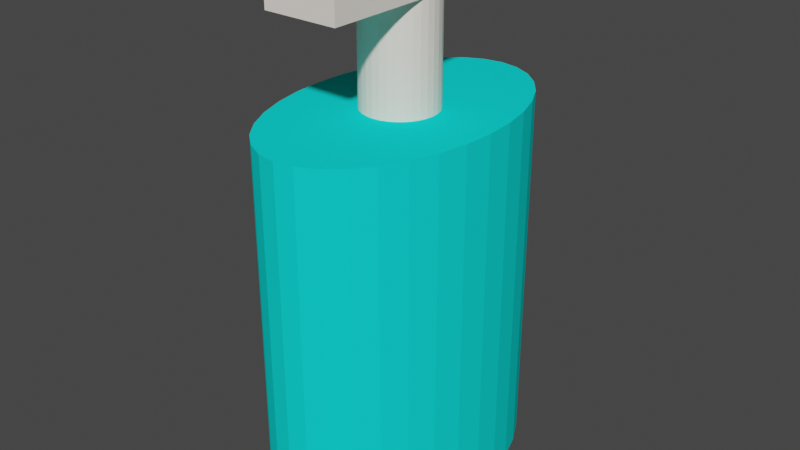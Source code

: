 # Source: Alco.blend  (saved by Blender 3.1.7; exported with 4.5.12 LTS)
import bpy
from mathutils import Matrix  # noqa: F401  (used for matrix-valued properties, if any)

bpy.ops.wm.read_factory_settings(use_empty=True)
scene = bpy.context.scene
scene.name = 'Scene'

# ---- collections
col_collection = bpy.data.collections.new('Collection'); scene.collection.children.link(col_collection)

# ---- materials (node trees are filled in below, after node groups)
mat_white = bpy.data.materials.new('White')
mat_white.use_transparent_shadow = False
mat_alco = bpy.data.materials.new('Alco')
mat_alco.use_transparent_shadow = False
mat_alco.diffuse_color = (0.006232, 0.8, 0.7547, 1.0)

# ---- material node trees
mat_white.use_nodes = True; mat_white.node_tree.nodes.clear()
_N = mat_white.node_tree.nodes; _L = mat_white.node_tree.links
n0 = _N.new('ShaderNodeBsdfPrincipled'); n0.name = 'Principled BSDF'; n0.location = (10, 300)
n0.distribution = 'GGX'
n0.subsurface_method = 'RANDOM_WALK_SKIN'
n0.inputs[0].default_value = (1.0, 0.9165, 0.8322, 1.0)
n0.inputs[3].default_value = 1.45
n0.inputs[27].default_value = (0.0, 0.0, 0.0, 1.0)
n0.inputs[28].default_value = 1.0
n1 = _N.new('ShaderNodeOutputMaterial'); n1.name = 'Material Output'; n1.location = (300, 300)
_L.new(n0.outputs[0], n1.inputs[0])
n1.is_active_output = True

# ---- world
world_world = bpy.data.worlds.new('World'); scene.world = world_world
world_world.use_nodes = True; world_world.node_tree.nodes.clear()
_N = world_world.node_tree.nodes; _L = world_world.node_tree.links
n0 = _N.new('ShaderNodeOutputWorld'); n0.name = 'World Output'; n0.location = (300, 300)
n1 = _N.new('ShaderNodeBackground'); n1.name = 'Background'; n1.location = (10, 300)
n1.inputs[0].default_value = (0.05088, 0.05088, 0.05088, 1.0)
_L.new(n1.outputs[0], n0.inputs[0])
n0.is_active_output = True
world_world.color = (0.05088, 0.05088, 0.05088)
world_world.use_sun_shadow = False
world_world.sun_shadow_jitter_overblur = 0.0

# ---- meshes
me_cylinder = bpy.data.meshes.new('Cylinder')
me_cylinder.from_pydata([(-0.3726, -1.427, -1.864), (-0.3726, -1.427, 1.864), (-0.5409, -1.284, -1.864), (-0.5409, -1.284, 1.864), (-0.6884, -1.092, -1.864), (-0.6884, -1.092, 1.864), (-0.8095, -0.8582, -1.864), (-0.8095, -0.8582, 1.864), (-0.8995, -0.5911, -1.864), (-0.8995, -0.5911, 1.864), (-0.9549, -0.3014, -1.864), (-0.9549, -0.3014, 1.864), (-0.9736, 2.486e-08, -1.864), (-0.9736, 2.486e-08, 1.864), (-0.9549, 0.3014, -1.864), (-0.9549, 0.3014, 1.864), (-0.8995, 0.5911, -1.864), (-0.8995, 0.5911, 1.864), (-0.8095, 0.8582, -1.864), (-0.8095, 0.8582, 1.864), (-0.6884, 1.092, -1.864), (-0.6884, 1.092, 1.864), (-0.5409, 1.284, -1.864), (-0.5409, 1.284, 1.864), (-0.3726, 1.427, -1.864), (-0.3726, 1.427, 1.864), (-0.1899, 1.515, -1.864), (-0.1899, 1.515, 1.864), (2.202e-07, 1.545, -1.864), (2.202e-07, 1.545, 1.864), (0.1899, 1.515, -1.864), (0.1899, 1.515, 1.864), (0.3726, 1.427, -1.864), (0.3726, 1.427, 1.864), (0.3595, 0.3842, 3.267), (0.3595, -1.182, 3.267), (4.322e-08, 0.3686, 0.961), (4.322e-08, 0.3686, 2.961), (0.07191, 0.3615, 0.961), (0.07191, 0.3615, 2.961), (0.141, 0.3405, 0.961), (0.141, 0.3405, 2.961), (0.2048, 0.3065, 0.961), (0.2048, 0.3065, 2.961), (0.2606, 0.2606, 0.961), (0.2606, 0.2606, 2.961), (0.3065, 0.2048, 0.961), (0.3065, 0.2048, 2.961), (0.3405, 0.141, 0.961), (0.3405, 0.141, 2.961), (0.3615, 0.07191, 0.961), (0.3615, 0.07191, 2.961), (0.3686, -2.67e-08, 0.961), (0.3686, -2.67e-08, 2.961), (0.3615, -0.07191, 0.961), (0.3615, -0.07191, 2.961), (0.3405, -0.141, 0.961), (0.3405, -0.141, 2.961), (0.3065, -0.2048, 0.961), (0.3065, -0.2048, 2.961), (0.2606, -0.2606, 0.961), (0.2606, -0.2606, 2.961), (0.2048, -0.3065, 0.961), (0.2048, -0.3065, 2.961), (0.141, -0.3405, 0.961), (0.141, -0.3405, 2.961), (0.07191, -0.3615, 0.961), (0.07191, -0.3615, 2.961), (1.1e-08, -0.3686, 0.961), (1.1e-08, -0.3686, 2.961), (-0.07191, -0.3615, 0.961), (-0.07191, -0.3615, 2.961), (-0.141, -0.3405, 0.961), (-0.141, -0.3405, 2.961), (-0.2048, -0.3065, 0.961), (-0.2048, -0.3065, 2.961), (-0.2606, -0.2606, 0.961), (-0.2606, -0.2606, 2.961), (-0.3065, -0.2048, 0.961), (-0.3065, -0.2048, 2.961), (-0.3405, -0.141, 0.961), (-0.3405, -0.141, 2.961), (-0.3615, -0.07191, 0.961), (-0.3615, -0.07191, 2.961), (-0.3686, -6.19e-09, 0.961), (-0.3686, -6.19e-09, 2.961), (-0.3615, 0.07191, 0.961), (-0.3615, 0.07191, 2.961), (-0.3405, 0.141, 0.961), (-0.3405, 0.141, 2.961), (-0.3065, 0.2048, 0.961), (-0.3065, 0.2048, 2.961), (-0.2606, 0.2606, 0.961), (-0.2606, 0.2606, 2.961), (-0.2048, 0.3065, 0.961), (-0.2048, 0.3065, 2.961), (-0.141, 0.3405, 0.961), (-0.141, 0.3405, 2.961), (-0.07191, 0.3615, 0.961), (-0.07191, 0.3615, 2.961), (-0.3833, 0.3842, 2.916), (0.3595, 0.3842, 2.916), (-0.3833, -1.182, 2.916), (-0.3833, -1.182, 3.267), (-0.3726, -1.427, -1.864), (-0.3726, -1.427, 1.864), (-0.5409, -1.284, -1.864), (-0.5409, -1.284, 1.864), (-0.6884, -1.092, -1.864), (-0.6884, -1.092, 1.864), (-0.8095, -0.8582, -1.864), (-0.8095, -0.8582, 1.864), (-0.8995, -0.5911, -1.864), (-0.8995, -0.5911, 1.864), (-0.9549, -0.3014, -1.864), (-0.9549, -0.3014, 1.864), (-0.9736, 2.486e-08, -1.864), (-0.9736, 2.486e-08, 1.864), (-0.9549, 0.3014, -1.864), (-0.9549, 0.3014, 1.864), (-0.8995, 0.5911, -1.864), (-0.8995, 0.5911, 1.864), (-0.8095, 0.8582, -1.864), (-0.8095, 0.8582, 1.864), (-0.6884, 1.092, -1.864), (-0.6884, 1.092, 1.864), (-0.5409, 1.284, -1.864), (-0.5409, 1.284, 1.864), (-0.3726, 1.427, -1.864), (-0.3726, 1.427, 1.864), (-0.1899, 1.515, -1.864), (-0.1899, 1.515, 1.864), (2.202e-07, 1.545, -1.864), (2.202e-07, 1.545, 1.864), (0.1899, 1.515, -1.864), (0.1899, 1.515, 1.864), (0.3726, 1.427, -1.864), (0.3726, 1.427, 1.864), (0.141, 0.3405, 2.961), (0.141, 0.3405, 0.961), (0.2048, 0.3065, 0.961), (0.2048, 0.3065, 2.961), (0.2606, 0.2606, 0.961), (0.2606, 0.2606, 2.961), (0.3065, 0.2048, 0.961), (0.3065, 0.2048, 2.961), (0.3405, 0.141, 0.961), (0.3405, 0.141, 2.961), (0.3615, 0.07191, 0.961), (0.3615, 0.07191, 2.961), (0.3686, -2.67e-08, 0.961), (0.3686, -2.67e-08, 2.961), (0.3615, -0.07191, 0.961), (0.3615, -0.07191, 2.961), (0.3405, -0.141, 0.961), (0.3405, -0.141, 2.961), (0.3065, -0.2048, 0.961), (0.3065, -0.2048, 2.961), (0.2606, -0.2606, 0.961), (0.2606, -0.2606, 2.961), (0.2048, -0.3065, 0.961), (0.2048, -0.3065, 2.961), (0.141, -0.3405, 0.961), (0.141, -0.3405, 2.961), (0.07191, -0.3615, 0.961), (0.07191, -0.3615, 2.961), (1.1e-08, -0.3686, 0.961), (1.1e-08, -0.3686, 2.961), (-0.07191, -0.3615, 0.961), (-0.07191, -0.3615, 2.961), (-0.141, -0.3405, 0.961), (-0.141, -0.3405, 2.961), (0.3595, -1.182, 3.267), (-0.3833, -1.182, 3.267), (0.3595, 0.3842, 3.267), (0.3595, 0.3842, 2.916), (-0.3833, 0.3842, 2.916), (-0.3833, -1.182, 2.916)], [], [(26, 28, 132, 130), (56, 54, 152, 154), (8, 10, 114, 112), (73, 72, 170, 171), (71, 73, 171, 169), (27, 25, 129, 131), (102, 100, 176, 177), (53, 55, 153, 151), (9, 7, 111, 113), (72, 70, 168, 170), (24, 26, 130, 128), (54, 52, 150, 152), (6, 8, 112, 110), (69, 71, 169, 167), (25, 23, 127, 129), (51, 53, 151, 149), (7, 5, 109, 111), (70, 68, 166, 168), (36, 37, 39, 38), (38, 39, 41, 40), (22, 24, 128, 126), (52, 50, 148, 150), (4, 6, 110, 108), (67, 69, 167, 165), (23, 21, 125, 127), (49, 51, 149, 147), (5, 3, 107, 109), (68, 66, 164, 166), (20, 22, 126, 124), (50, 48, 146, 148), (2, 4, 108, 106), (65, 67, 165, 163), (21, 19, 123, 125), (47, 49, 147, 145), (3, 1, 105, 107), (66, 64, 162, 164), (72, 73, 75, 74), (74, 75, 77, 76), (76, 77, 79, 78), (78, 79, 81, 80), (80, 81, 83, 82), (82, 83, 85, 84), (84, 85, 87, 86), (18, 20, 124, 122), (86, 87, 89, 88), (88, 89, 91, 90), (90, 91, 93, 92), (48, 46, 144, 146), (92, 93, 95, 94), (94, 95, 97, 96), (39, 37, 99, 97, 95, 93, 91, 89, 87, 85, 83, 81, 79, 77, 75, 73, 71, 69, 67, 65, 63, 61, 59, 57, 55, 53, 51, 49, 47, 45, 43, 41), (0, 2, 106, 104), (96, 97, 99, 98), (98, 99, 37, 36), (36, 38, 40, 42, 44, 46, 48, 50, 52, 54, 56, 58, 60, 62, 64, 66, 68, 70, 72, 74, 76, 78, 80, 82, 84, 86, 88, 90, 92, 94, 96, 98), (139, 138, 141, 140), (140, 141, 143, 142), (142, 143, 145, 144), (144, 145, 147, 146), (146, 147, 149, 148), (148, 149, 151, 150), (150, 151, 153, 152), (152, 153, 155, 154), (154, 155, 157, 156), (156, 157, 159, 158), (158, 159, 161, 160), (160, 161, 163, 162), (162, 163, 165, 164), (164, 165, 167, 166), (166, 167, 169, 168), (168, 169, 171, 170), (11, 9, 113, 115), (55, 57, 155, 153), (29, 27, 131, 133), (103, 102, 177, 173), (10, 12, 116, 114), (58, 56, 154, 156), (28, 30, 134, 132), (13, 11, 115, 117), (57, 59, 157, 155), (40, 41, 138, 139), (31, 29, 133, 135), (35, 103, 173, 172), (42, 40, 139, 140), (12, 14, 118, 116), (60, 58, 156, 158), (41, 43, 141, 138), (100, 101, 175, 176), (30, 32, 136, 134), (15, 13, 117, 119), (59, 61, 159, 157), (33, 31, 135, 137), (44, 42, 140, 142), (32, 33, 137, 136), (101, 34, 174, 175), (14, 16, 120, 118), (62, 60, 158, 160), (43, 45, 143, 141), (17, 15, 119, 121), (61, 63, 161, 159), (46, 44, 142, 144), (16, 18, 122, 120), (64, 62, 160, 162), (45, 47, 145, 143), (34, 35, 172, 174), (19, 17, 121, 123), (63, 65, 163, 161), (1, 0, 104, 105)])
_uv = me_cylinder.uv_layers.new(name='UVMap')
_uv.uv.foreach_set('vector', [0.5312, 0.5, 0.5, 0.5, 0.5, 0.5, 0.5312, 0.5, 0.9717, 0.1582, 0.9854, 0.2032, 0.9854, 0.2032, 0.9717, 0.1582, 0.8125, 0.5, 0.7812, 0.5, 0.7812, 0.5, 0.8125, 0.5, 0.4375, 1.0, 0.4375, 0.5, 0.4375, 0.5, 0.4375, 1.0, 0.2032, 0.01461, 0.1582, 0.02827, 0.1582, 0.02827, 0.2032, 0.01461, 0.5312, 1.0, 0.5625, 1.0, 0.5625, 1.0, 0.5312, 1.0, 0.125, 0.5, 0.125, 0.75, 0.125, 0.75, 0.125, 0.5, 0.49, 0.25, 0.4854, 0.2032, 0.4854, 0.2032, 0.49, 0.25, 0.8125, 1.0, 0.8438, 1.0, 0.8438, 1.0, 0.8125, 1.0, 0.6582, 0.02827, 0.7032, 0.01461, 0.7032, 0.01461, 0.6582, 0.02827, 0.5625, 0.5, 0.5312, 0.5, 0.5312, 0.5, 0.5625, 0.5, 0.9854, 0.2032, 0.99, 0.25, 0.99, 0.25, 0.9854, 0.2032, 0.8438, 0.5, 0.8125, 0.5, 0.8125, 0.5, 0.8438, 0.5, 0.25, 0.01, 0.2032, 0.01461, 0.2032, 0.01461, 0.25, 0.01, 0.5625, 1.0, 0.5938, 1.0, 0.5938, 1.0, 0.5625, 1.0, 0.4854, 0.2968, 0.49, 0.25, 0.49, 0.25, 0.4854, 0.2968, 0.8438, 1.0, 0.875, 1.0, 0.875, 1.0, 0.8438, 1.0, 0.7032, 0.01461, 0.75, 0.01, 0.75, 0.01, 0.7032, 0.01461, 1.0, 0.5, 1.0, 1.0, 0.9688, 1.0, 0.9688, 0.5, 0.9688, 0.5, 0.9688, 1.0, 0.9375, 1.0, 0.9375, 0.5, 0.5938, 0.5, 0.5625, 0.5, 0.5625, 0.5, 0.5938, 0.5, 0.99, 0.25, 0.9854, 0.2968, 0.9854, 0.2968, 0.99, 0.25, 0.875, 0.5, 0.8438, 0.5, 0.8438, 0.5, 0.875, 0.5, 0.2968, 0.01461, 0.25, 0.01, 0.25, 0.01, 0.2968, 0.01461, 0.5938, 1.0, 0.625, 1.0, 0.625, 1.0, 0.5938, 1.0, 0.4717, 0.3418, 0.4854, 0.2968, 0.4854, 0.2968, 0.4717, 0.3418, 0.875, 1.0, 0.9062, 1.0, 0.9062, 1.0, 0.875, 1.0, 0.75, 0.01, 0.7968, 0.01461, 0.7968, 0.01461, 0.75, 0.01, 0.625, 0.5, 0.5938, 0.5, 0.5938, 0.5, 0.625, 0.5, 0.9854, 0.2968, 0.9717, 0.3418, 0.9717, 0.3418, 0.9854, 0.2968, 0.9062, 0.5, 0.875, 0.5, 0.875, 0.5, 0.9062, 0.5, 0.3418, 0.02827, 0.2968, 0.01461, 0.2968, 0.01461, 0.3418, 0.02827, 0.625, 1.0, 0.6562, 1.0, 0.6562, 1.0, 0.625, 1.0, 0.4496, 0.3833, 0.4717, 0.3418, 0.4717, 0.3418, 0.4496, 0.3833, 0.9062, 1.0, 0.9375, 1.0, 0.9375, 1.0, 0.9062, 1.0, 0.7968, 0.01461, 0.8418, 0.02827, 0.8418, 0.02827, 0.7968, 0.01461, 0.4375, 0.5, 0.4375, 1.0, 0.4062, 1.0, 0.4062, 0.5, 0.4062, 0.5, 0.4062, 1.0, 0.375, 1.0, 0.375, 0.5, 0.375, 0.5, 0.375, 1.0, 0.3438, 1.0, 0.3438, 0.5, 0.3438, 0.5, 0.3438, 1.0, 0.3125, 1.0, 0.3125, 0.5, 0.3125, 0.5, 0.3125, 1.0, 0.2812, 1.0, 0.2812, 0.5, 0.2812, 0.5, 0.2812, 1.0, 0.25, 1.0, 0.25, 0.5, 0.25, 0.5, 0.25, 1.0, 0.2188, 1.0, 0.2188, 0.5, 0.6562, 0.5, 0.625, 0.5, 0.625, 0.5, 0.6562, 0.5, 0.2188, 0.5, 0.2188, 1.0, 0.1875, 1.0, 0.1875, 0.5, 0.1875, 0.5, 0.1875, 1.0, 0.1562, 1.0, 0.1562, 0.5, 0.1562, 0.5, 0.1562, 1.0, 0.125, 1.0, 0.125, 0.5, 0.9717, 0.3418, 0.9496, 0.3833, 0.9496, 0.3833, 0.9717, 0.3418, 0.125, 0.5, 0.125, 1.0, 0.09375, 1.0, 0.09375, 0.5, 0.09375, 0.5, 0.09375, 1.0, 0.0625, 1.0, 0.0625, 0.5, 0.2968, 0.4854, 0.25, 0.49, 0.2032, 0.4854, 0.1582, 0.4717, 0.1167, 0.4496, 0.08029, 0.4197, 0.05045, 0.3833, 0.02827, 0.3418, 0.01461, 0.2968, 0.01, 0.25, 0.01461, 0.2032, 0.02827, 0.1582, 0.05045, 0.1167, 0.08029, 0.08029, 0.1167, 0.05045, 0.1582, 0.02827, 0.2032, 0.01461, 0.25, 0.01, 0.2968, 0.01461, 0.3418, 0.02827, 0.3833, 0.05045, 0.4197, 0.08029, 0.4496, 0.1167, 0.4717, 0.1582, 0.4854, 0.2032, 0.49, 0.25, 0.4854, 0.2968, 0.4717, 0.3418, 0.4496, 0.3833, 0.4197, 0.4197, 0.3833, 0.4496, 0.3418, 0.4717, 0.9375, 0.5, 0.9062, 0.5, 0.9062, 0.5, 0.9375, 0.5, 0.0625, 0.5, 0.0625, 1.0, 0.03125, 1.0, 0.03125, 0.5, 0.03125, 0.5, 0.03125, 1.0, 0.0, 1.0, 0.0, 0.5, 0.75, 0.49, 0.7968, 0.4854, 0.8418, 0.4717, 0.8833, 0.4496, 0.9197, 0.4197, 0.9496, 0.3833, 0.9717, 0.3418, 0.9854, 0.2968, 0.99, 0.25, 0.9854, 0.2032, 0.9717, 0.1582, 0.9496, 0.1167, 0.9197, 0.08029, 0.8833, 0.05045, 0.8418, 0.02827, 0.7968, 0.01461, 0.75, 0.01, 0.7032, 0.01461, 0.6582, 0.02827, 0.6167, 0.05045, 0.5803, 0.08029, 0.5504, 0.1167, 0.5283, 0.1582, 0.5146, 0.2032, 0.51, 0.25, 0.5146, 0.2968, 0.5283, 0.3418, 0.5504, 0.3833, 0.5803, 0.4197, 0.6167, 0.4496, 0.6582, 0.4717, 0.7032, 0.4854, 0.9375, 0.5, 0.9375, 1.0, 0.9062, 1.0, 0.9062, 0.5, 0.9062, 0.5, 0.9062, 1.0, 0.875, 1.0, 0.875, 0.5, 0.875, 0.5, 0.875, 1.0, 0.8438, 1.0, 0.8438, 0.5, 0.8438, 0.5, 0.8438, 1.0, 0.8125, 1.0, 0.8125, 0.5, 0.8125, 0.5, 0.8125, 1.0, 0.7812, 1.0, 0.7812, 0.5, 0.7812, 0.5, 0.7812, 1.0, 0.75, 1.0, 0.75, 0.5, 0.75, 0.5, 0.75, 1.0, 0.7188, 1.0, 0.7188, 0.5, 0.7188, 0.5, 0.7188, 1.0, 0.6875, 1.0, 0.6875, 0.5, 0.6875, 0.5, 0.6875, 1.0, 0.6562, 1.0, 0.6562, 0.5, 0.6562, 0.5, 0.6562, 1.0, 0.625, 1.0, 0.625, 0.5, 0.625, 0.5, 0.625, 1.0, 0.5938, 1.0, 0.5938, 0.5, 0.5938, 0.5, 0.5938, 1.0, 0.5625, 1.0, 0.5625, 0.5, 0.5625, 0.5, 0.5625, 1.0, 0.5312, 1.0, 0.5312, 0.5, 0.5312, 0.5, 0.5312, 1.0, 0.5, 1.0, 0.5, 0.5, 0.5, 0.5, 0.5, 1.0, 0.4688, 1.0, 0.4688, 0.5, 0.4688, 0.5, 0.4688, 1.0, 0.4375, 1.0, 0.4375, 0.5, 0.7812, 1.0, 0.8125, 1.0, 0.8125, 1.0, 0.7812, 1.0, 0.4854, 0.2032, 0.4717, 0.1582, 0.4717, 0.1582, 0.4854, 0.2032, 0.5, 1.0, 0.5312, 1.0, 0.5312, 1.0, 0.5, 1.0, 0.375, 0.5, 0.125, 0.5, 0.125, 0.5, 0.375, 0.5, 0.7812, 0.5, 0.75, 0.5, 0.75, 0.5, 0.7812, 0.5, 0.9496, 0.1167, 0.9717, 0.1582, 0.9717, 0.1582, 0.9496, 0.1167, 0.5, 0.5, 0.4688, 0.5, 0.4688, 0.5, 0.5, 0.5, 0.75, 1.0, 0.7812, 1.0, 0.7812, 1.0, 0.75, 1.0, 0.4717, 0.1582, 0.4496, 0.1167, 0.4496, 0.1167, 0.4717, 0.1582, 0.9375, 0.5, 0.9375, 1.0, 0.9375, 1.0, 0.9375, 0.5, 0.4688, 1.0, 0.5, 1.0, 0.5, 1.0, 0.4688, 1.0, 0.375, 0.75, 0.625, 0.75, 0.625, 0.75, 0.375, 0.75, 0.8833, 0.4496, 0.8418, 0.4717, 0.8418, 0.4717, 0.8833, 0.4496, 0.75, 0.5, 0.7188, 0.5, 0.7188, 0.5, 0.75, 0.5, 0.9197, 0.08029, 0.9496, 0.1167, 0.9496, 0.1167, 0.9197, 0.08029, 0.3418, 0.4717, 0.3833, 0.4496, 0.3833, 0.4496, 0.3418, 0.4717, 0.375, 0.25, 0.375, 0.5, 0.375, 0.5, 0.375, 0.25, 0.4688, 0.5, 0.4375, 0.5, 0.4375, 0.5, 0.4688, 0.5, 0.7188, 1.0, 0.75, 1.0, 0.75, 1.0, 0.7188, 1.0, 0.4496, 0.1167, 0.4197, 0.08029, 0.4197, 0.08029, 0.4496, 0.1167, 0.4375, 1.0, 0.4688, 1.0, 0.4688, 1.0, 0.4375, 1.0, 0.9197, 0.4197, 0.8833, 0.4496, 0.8833, 0.4496, 0.9197, 0.4197, 0.4375, 0.5, 0.4375, 1.0, 0.4375, 1.0, 0.4375, 0.5, 0.375, 0.5, 0.625, 0.5, 0.625, 0.5, 0.375, 0.5, 0.7188, 0.5, 0.6875, 0.5, 0.6875, 0.5, 0.7188, 0.5, 0.8833, 0.05045, 0.9197, 0.08029, 0.9197, 0.08029, 0.8833, 0.05045, 0.3833, 0.4496, 0.4197, 0.4197, 0.4197, 0.4197, 0.3833, 0.4496, 0.6875, 1.0, 0.7188, 1.0, 0.7188, 1.0, 0.6875, 1.0, 0.4197, 0.08029, 0.3833, 0.05045, 0.3833, 0.05045, 0.4197, 0.08029, 0.9496, 0.3833, 0.9197, 0.4197, 0.9197, 0.4197, 0.9496, 0.3833, 0.6875, 0.5, 0.6562, 0.5, 0.6562, 0.5, 0.6875, 0.5, 0.8418, 0.02827, 0.8833, 0.05045, 0.8833, 0.05045, 0.8418, 0.02827, 0.4197, 0.4197, 0.4496, 0.3833, 0.4496, 0.3833, 0.4197, 0.4197, 0.375, 0.5, 0.375, 0.75, 0.375, 0.75, 0.375, 0.5, 0.6562, 1.0, 0.6875, 1.0, 0.6875, 1.0, 0.6562, 1.0, 0.3833, 0.05045, 0.3418, 0.02827, 0.3418, 0.02827, 0.3833, 0.05045, 0.9375, 1.0, 0.9375, 0.5, 0.9375, 0.5, 0.9375, 1.0])
me_cylinder.materials.append(mat_white)
me_cylinder.use_remesh_fix_poles = True
me_cylinder.use_remesh_preserve_attributes = False
me_cylinder.update()
me_cylinder_001 = bpy.data.meshes.new('Cylinder.001')
me_cylinder_001.from_pydata([(0.3595, 0.3842, 3.267), (0.3595, -1.182, 3.267), (-0.3833, 0.3842, 2.916), (-0.3833, 0.3842, 3.267), (0.3595, 0.3842, 2.916), (-0.3833, -1.182, 2.916), (-0.3833, -1.182, 3.267), (0.3595, -1.182, 3.267), (-0.3833, -1.182, 3.267), (0.3595, 0.3842, 3.267), (0.3595, 0.3842, 2.916), (0.3595, -1.182, 2.916), (-0.3833, 0.3842, 2.916), (-0.3833, -1.182, 2.916)], [], [(2, 3, 0, 4), (0, 3, 6, 1), (5, 6, 3, 2), (12, 10, 11, 13), (10, 9, 7, 11), (11, 7, 8, 13)])
_uv = me_cylinder_001.uv_layers.new(name='UVMap')
_uv.uv.foreach_set('vector', [0.375, 0.25, 0.625, 0.25, 0.625, 0.5, 0.375, 0.5, 0.375, 0.5, 0.625, 0.5, 0.625, 0.75, 0.375, 0.75, 0.125, 0.5, 0.375, 0.5, 0.375, 0.75, 0.125, 0.75, 0.375, 0.0, 0.625, 0.0, 0.625, 0.25, 0.375, 0.25, 0.375, 0.75, 0.625, 0.75, 0.625, 1.0, 0.375, 1.0, 0.625, 0.5, 0.875, 0.5, 0.875, 0.75, 0.625, 0.75])
me_cylinder_001.materials.append(mat_white)
me_cylinder_001.use_remesh_fix_poles = True
me_cylinder_001.use_remesh_preserve_attributes = False
me_cylinder_001.update()
me_cylinder_002 = bpy.data.meshes.new('Cylinder.002')
me_cylinder_002.from_pydata([(-0.3726, -1.427, -1.864), (-0.3726, -1.427, 1.864), (-0.5409, -1.284, -1.864), (-0.5409, -1.284, 1.864), (-0.6884, -1.092, -1.864), (-0.6884, -1.092, 1.864), (-0.8095, -0.8582, -1.864), (-0.8095, -0.8582, 1.864), (-0.8995, -0.5911, -1.864), (-0.8995, -0.5911, 1.864), (-0.9549, -0.3014, -1.864), (-0.9549, -0.3014, 1.864), (-0.9736, 2.486e-08, -1.864), (-0.9736, 2.486e-08, 1.864), (-0.9549, 0.3014, -1.864), (-0.9549, 0.3014, 1.864), (-0.8995, 0.5911, -1.864), (-0.8995, 0.5911, 1.864), (-0.8095, 0.8582, -1.864), (-0.8095, 0.8582, 1.864), (-0.6884, 1.092, -1.864), (-0.6884, 1.092, 1.864), (-0.5409, 1.284, -1.864), (-0.5409, 1.284, 1.864), (-0.3726, 1.427, -1.864), (-0.3726, 1.427, 1.864), (-0.1899, 1.515, -1.864), (-0.1899, 1.515, 1.864), (2.202e-07, 1.545, -1.864), (2.202e-07, 1.545, 1.864), (0.1899, 1.515, -1.864), (0.1899, 1.515, 1.864), (0.3726, 1.427, -1.864), (0.3726, 1.427, 1.864), (1.351e-07, -1.545, -1.864), (-0.1899, -1.515, -1.864), (-0.1899, -1.515, 1.864), (1.351e-07, -1.545, 1.864), (-0.3726, -1.427, -1.864), (-0.3726, -1.427, 1.864), (-0.5409, -1.284, -1.864), (-0.5409, -1.284, 1.864), (-0.6884, -1.092, -1.864), (-0.6884, -1.092, 1.864), (-0.8095, -0.8582, -1.864), (-0.8095, -0.8582, 1.864), (-0.8995, -0.5911, -1.864), (-0.8995, -0.5911, 1.864), (-0.9549, -0.3014, -1.864), (-0.9549, -0.3014, 1.864), (-0.9736, 2.486e-08, -1.864), (-0.9736, 2.486e-08, 1.864), (-0.9549, 0.3014, -1.864), (-0.9549, 0.3014, 1.864), (-0.8995, 0.5911, -1.864), (-0.8995, 0.5911, 1.864), (-0.8095, 0.8582, -1.864), (-0.8095, 0.8582, 1.864), (-0.6884, 1.092, -1.864), (-0.6884, 1.092, 1.864), (-0.5409, 1.284, -1.864), (-0.5409, 1.284, 1.864), (-0.3726, 1.427, -1.864), (-0.3726, 1.427, 1.864), (-0.1899, 1.515, -1.864), (-0.1899, 1.515, 1.864), (2.202e-07, 1.545, -1.864), (2.202e-07, 1.545, 1.864), (0.1899, 1.515, -1.864), (0.1899, 1.515, 1.864), (0.3726, 1.427, -1.864), (0.3726, 1.427, 1.864), (0.5409, 1.284, -1.864), (0.5409, 1.284, 1.864), (0.6884, 1.092, -1.864), (0.6884, 1.092, 1.864), (0.8095, 0.8582, -1.864), (0.8095, 0.8582, 1.864), (0.8995, 0.5911, -1.864), (0.8995, 0.5911, 1.864), (0.9549, 0.3014, -1.864), (0.9549, 0.3014, 1.864), (0.9736, -6.108e-08, -1.864), (0.9736, -6.108e-08, 1.864), (0.9549, -0.3014, -1.864), (0.9549, -0.3014, 1.864), (0.8995, -0.5911, -1.864), (0.8995, -0.5911, 1.864), (0.8095, -0.8582, -1.864), (0.8095, -0.8582, 1.864), (0.6884, -1.092, -1.864), (0.6884, -1.092, 1.864), (0.5409, -1.284, -1.864), (0.5409, -1.284, 1.864), (0.3726, -1.427, -1.864), (0.3726, -1.427, 1.864), (0.1899, -1.515, -1.864), (0.1899, -1.515, 1.864)], [], [(0, 1, 3, 2), (2, 3, 5, 4), (4, 5, 7, 6), (6, 7, 9, 8), (8, 9, 11, 10), (10, 11, 13, 12), (12, 13, 15, 14), (14, 15, 17, 16), (16, 17, 19, 18), (18, 19, 21, 20), (20, 21, 23, 22), (22, 23, 25, 24), (24, 25, 27, 26), (26, 27, 29, 28), (28, 29, 31, 30), (30, 31, 33, 32), (34, 37, 36, 35), (35, 36, 39, 38), (70, 71, 73, 72), (72, 73, 75, 74), (74, 75, 77, 76), (76, 77, 79, 78), (78, 79, 81, 80), (80, 81, 83, 82), (82, 83, 85, 84), (84, 85, 87, 86), (86, 87, 89, 88), (88, 89, 91, 90), (90, 91, 93, 92), (92, 93, 95, 94), (36, 37, 97, 95, 93, 91, 89, 87, 85, 83, 81, 79, 77, 75, 73, 71, 69, 67, 65, 63, 61, 59, 57, 55, 53, 51, 49, 47, 45, 43, 41, 39), (94, 95, 97, 96), (96, 97, 37, 34), (34, 35, 38, 40, 42, 44, 46, 48, 50, 52, 54, 56, 58, 60, 62, 64, 66, 68, 70, 72, 74, 76, 78, 80, 82, 84, 86, 88, 90, 92, 94, 96)])
_uv = me_cylinder_002.uv_layers.new(name='UVMap')
_uv.uv.foreach_set('vector', [0.9375, 0.5, 0.9375, 1.0, 0.9062, 1.0, 0.9062, 0.5, 0.9062, 0.5, 0.9062, 1.0, 0.875, 1.0, 0.875, 0.5, 0.875, 0.5, 0.875, 1.0, 0.8438, 1.0, 0.8438, 0.5, 0.8438, 0.5, 0.8438, 1.0, 0.8125, 1.0, 0.8125, 0.5, 0.8125, 0.5, 0.8125, 1.0, 0.7812, 1.0, 0.7812, 0.5, 0.7812, 0.5, 0.7812, 1.0, 0.75, 1.0, 0.75, 0.5, 0.75, 0.5, 0.75, 1.0, 0.7188, 1.0, 0.7188, 0.5, 0.7188, 0.5, 0.7188, 1.0, 0.6875, 1.0, 0.6875, 0.5, 0.6875, 0.5, 0.6875, 1.0, 0.6562, 1.0, 0.6562, 0.5, 0.6562, 0.5, 0.6562, 1.0, 0.625, 1.0, 0.625, 0.5, 0.625, 0.5, 0.625, 1.0, 0.5938, 1.0, 0.5938, 0.5, 0.5938, 0.5, 0.5938, 1.0, 0.5625, 1.0, 0.5625, 0.5, 0.5625, 0.5, 0.5625, 1.0, 0.5312, 1.0, 0.5312, 0.5, 0.5312, 0.5, 0.5312, 1.0, 0.5, 1.0, 0.5, 0.5, 0.5, 0.5, 0.5, 1.0, 0.4688, 1.0, 0.4688, 0.5, 0.4688, 0.5, 0.4688, 1.0, 0.4375, 1.0, 0.4375, 0.5, 1.0, 0.5, 1.0, 1.0, 0.9688, 1.0, 0.9688, 0.5, 0.9688, 0.5, 0.9688, 1.0, 0.9375, 1.0, 0.9375, 0.5, 0.4375, 0.5, 0.4375, 1.0, 0.4062, 1.0, 0.4062, 0.5, 0.4062, 0.5, 0.4062, 1.0, 0.375, 1.0, 0.375, 0.5, 0.375, 0.5, 0.375, 1.0, 0.3438, 1.0, 0.3438, 0.5, 0.3438, 0.5, 0.3438, 1.0, 0.3125, 1.0, 0.3125, 0.5, 0.3125, 0.5, 0.3125, 1.0, 0.2812, 1.0, 0.2812, 0.5, 0.2812, 0.5, 0.2812, 1.0, 0.25, 1.0, 0.25, 0.5, 0.25, 0.5, 0.25, 1.0, 0.2188, 1.0, 0.2188, 0.5, 0.2188, 0.5, 0.2188, 1.0, 0.1875, 1.0, 0.1875, 0.5, 0.1875, 0.5, 0.1875, 1.0, 0.1562, 1.0, 0.1562, 0.5, 0.1562, 0.5, 0.1562, 1.0, 0.125, 1.0, 0.125, 0.5, 0.125, 0.5, 0.125, 1.0, 0.09375, 1.0, 0.09375, 0.5, 0.09375, 0.5, 0.09375, 1.0, 0.0625, 1.0, 0.0625, 0.5, 0.2968, 0.4854, 0.25, 0.49, 0.2032, 0.4854, 0.1582, 0.4717, 0.1167, 0.4496, 0.08029, 0.4197, 0.05045, 0.3833, 0.02827, 0.3418, 0.01461, 0.2968, 0.01, 0.25, 0.01461, 0.2032, 0.02827, 0.1582, 0.05045, 0.1167, 0.08029, 0.08029, 0.1167, 0.05045, 0.1582, 0.02827, 0.2032, 0.01461, 0.25, 0.01, 0.2968, 0.01461, 0.3418, 0.02827, 0.3833, 0.05045, 0.4197, 0.08029, 0.4496, 0.1167, 0.4717, 0.1582, 0.4854, 0.2032, 0.49, 0.25, 0.4854, 0.2968, 0.4717, 0.3418, 0.4496, 0.3833, 0.4197, 0.4197, 0.3833, 0.4496, 0.3418, 0.4717, 0.0625, 0.5, 0.0625, 1.0, 0.03125, 1.0, 0.03125, 0.5, 0.03125, 0.5, 0.03125, 1.0, 0.0, 1.0, 0.0, 0.5, 0.75, 0.49, 0.7968, 0.4854, 0.8418, 0.4717, 0.8833, 0.4496, 0.9197, 0.4197, 0.9496, 0.3833, 0.9717, 0.3418, 0.9854, 0.2968, 0.99, 0.25, 0.9854, 0.2032, 0.9717, 0.1582, 0.9496, 0.1167, 0.9197, 0.08029, 0.8833, 0.05045, 0.8418, 0.02827, 0.7968, 0.01461, 0.75, 0.01, 0.7032, 0.01461, 0.6582, 0.02827, 0.6167, 0.05045, 0.5803, 0.08029, 0.5504, 0.1167, 0.5283, 0.1582, 0.5146, 0.2032, 0.51, 0.25, 0.5146, 0.2968, 0.5283, 0.3418, 0.5504, 0.3833, 0.5803, 0.4197, 0.6167, 0.4496, 0.6582, 0.4717, 0.7032, 0.4854])
me_cylinder_002.materials.append(mat_alco)
me_cylinder_002.use_remesh_fix_poles = True
me_cylinder_002.use_remesh_preserve_attributes = False
me_cylinder_002.update()

# ---- objects
ob_cylinder = bpy.data.objects.new('Cylinder', me_cylinder)
ob_cylinder_001 = bpy.data.objects.new('Cylinder.001', me_cylinder_001)
ob_cylinder_002 = bpy.data.objects.new('Cylinder.002', me_cylinder_002)

# ---- transforms, parenting, visibility, modifiers, constraints
ob_cylinder.location = (0.0, 0.0, 0.0)
ob_cylinder_001.location = (0.0, 0.0, 0.0)
ob_cylinder_002.location = (0.0, 0.0, 0.0)

# ---- collection membership
col_collection.objects.link(ob_cylinder)
col_collection.objects.link(ob_cylinder_001)
col_collection.objects.link(ob_cylinder_002)

# ---- scene / render settings (as saved in the file)
scene.frame_start = 1; scene.frame_end = 250; scene.frame_set(140)
scene.render.engine = 'BLENDER_EEVEE_NEXT'
scene.cycles.sampling_pattern = 'TABULATED_SOBOL'
scene.cycles.use_light_tree = False
scene.view_settings.view_transform = 'Filmic'
bpy.context.view_layer.update()

# ---- added for rendering (the .blend has no active camera and no usable light): camera, sun
cam_auto = bpy.data.cameras.new('AutoCamera')
cam_auto.lens = 50.0
cam_auto.sensor_width = 36.0
cam_auto.clip_end = 1000.0
ob_auto_camera = bpy.data.objects.new('AutoCamera', cam_auto)
scene.collection.objects.link(ob_auto_camera)
ob_auto_camera.location = (5.82648, -6.99178, 5.36284)
ob_auto_camera.rotation_euler = (1.09748, -7.21219e-08, 0.694738)
scene.camera = ob_auto_camera
light_auto_sun = bpy.data.lights.new('AutoSun', 'SUN')
light_auto_sun.energy = 3.0
light_auto_sun.angle = 0.0523599
ob_auto_sun = bpy.data.objects.new('AutoSun', light_auto_sun)
scene.collection.objects.link(ob_auto_sun)
ob_auto_sun.rotation_euler = (0.872665, 0.174533, 0.523599)
bpy.context.view_layer.update()
